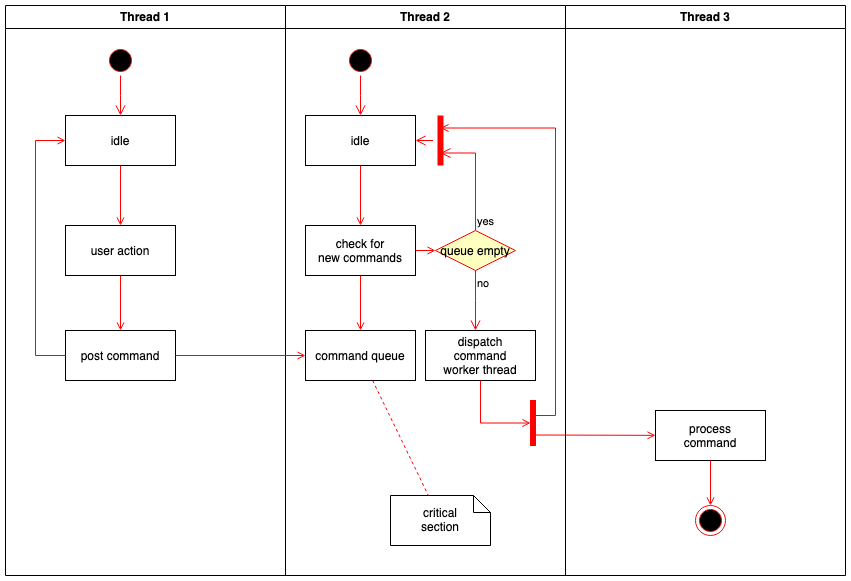

The diagram above was exported from draw.io. Its source (the exported page's mxGraphModel, read from the mxfile embedded in the PNG):
<mxGraphModel dx="861" dy="666" grid="1" gridSize="10" guides="1" tooltips="1" connect="1" arrows="1" fold="1" page="1" pageScale="1" pageWidth="1169" pageHeight="827" math="0" shadow="0">
  <root>
    <mxCell id="0" />
    <mxCell id="1" parent="0" />
    <mxCell id="gqa0apMoWVq1vTHhzvsS-1" value="Thread 1" style="swimlane;whiteSpace=wrap" vertex="1" parent="1">
      <mxGeometry x="20" y="20" width="280" height="570" as="geometry" />
    </mxCell>
    <mxCell id="gqa0apMoWVq1vTHhzvsS-2" value="" style="ellipse;shape=startState;fillColor=#000000;strokeColor=#ff0000;" vertex="1" parent="gqa0apMoWVq1vTHhzvsS-1">
      <mxGeometry x="100" y="40" width="30" height="30" as="geometry" />
    </mxCell>
    <mxCell id="gqa0apMoWVq1vTHhzvsS-3" value="" style="edgeStyle=elbowEdgeStyle;elbow=horizontal;verticalAlign=bottom;endArrow=open;endSize=8;strokeColor=#FF0000;endFill=1;rounded=0" edge="1" parent="gqa0apMoWVq1vTHhzvsS-1" source="gqa0apMoWVq1vTHhzvsS-2" target="gqa0apMoWVq1vTHhzvsS-4">
      <mxGeometry x="100" y="40" as="geometry">
        <mxPoint x="115" y="110" as="targetPoint" />
      </mxGeometry>
    </mxCell>
    <mxCell id="gqa0apMoWVq1vTHhzvsS-4" value="idle" style="" vertex="1" parent="gqa0apMoWVq1vTHhzvsS-1">
      <mxGeometry x="60" y="110" width="110" height="50" as="geometry" />
    </mxCell>
    <mxCell id="gqa0apMoWVq1vTHhzvsS-5" value="user action" style="" vertex="1" parent="gqa0apMoWVq1vTHhzvsS-1">
      <mxGeometry x="60" y="220" width="110" height="50" as="geometry" />
    </mxCell>
    <mxCell id="gqa0apMoWVq1vTHhzvsS-6" value="" style="endArrow=open;strokeColor=#FF0000;endFill=1;rounded=0" edge="1" parent="gqa0apMoWVq1vTHhzvsS-1" source="gqa0apMoWVq1vTHhzvsS-4" target="gqa0apMoWVq1vTHhzvsS-5">
      <mxGeometry relative="1" as="geometry" />
    </mxCell>
    <mxCell id="gqa0apMoWVq1vTHhzvsS-7" value="post command" style="" vertex="1" parent="gqa0apMoWVq1vTHhzvsS-1">
      <mxGeometry x="60" y="325" width="110" height="50" as="geometry" />
    </mxCell>
    <mxCell id="gqa0apMoWVq1vTHhzvsS-8" value="" style="endArrow=open;strokeColor=#FF0000;endFill=1;rounded=0" edge="1" parent="gqa0apMoWVq1vTHhzvsS-1" source="gqa0apMoWVq1vTHhzvsS-5" target="gqa0apMoWVq1vTHhzvsS-7">
      <mxGeometry relative="1" as="geometry" />
    </mxCell>
    <mxCell id="gqa0apMoWVq1vTHhzvsS-9" value="" style="edgeStyle=elbowEdgeStyle;elbow=horizontal;strokeColor=#FF0000;endArrow=open;endFill=1;rounded=0" edge="1" parent="gqa0apMoWVq1vTHhzvsS-1" source="gqa0apMoWVq1vTHhzvsS-7" target="gqa0apMoWVq1vTHhzvsS-4">
      <mxGeometry width="100" height="100" relative="1" as="geometry">
        <mxPoint x="160" y="290" as="sourcePoint" />
        <mxPoint x="260" y="190" as="targetPoint" />
        <Array as="points">
          <mxPoint x="30" y="250" />
        </Array>
      </mxGeometry>
    </mxCell>
    <mxCell id="gqa0apMoWVq1vTHhzvsS-10" value="Thread 2" style="swimlane;whiteSpace=wrap" vertex="1" parent="1">
      <mxGeometry x="300" y="20" width="280" height="570" as="geometry" />
    </mxCell>
    <mxCell id="gqa0apMoWVq1vTHhzvsS-11" value="" style="ellipse;shape=startState;fillColor=#000000;strokeColor=#ff0000;" vertex="1" parent="gqa0apMoWVq1vTHhzvsS-10">
      <mxGeometry x="60" y="40" width="30" height="30" as="geometry" />
    </mxCell>
    <mxCell id="gqa0apMoWVq1vTHhzvsS-12" value="" style="edgeStyle=elbowEdgeStyle;elbow=horizontal;verticalAlign=bottom;endArrow=open;endSize=8;strokeColor=#FF0000;endFill=1;rounded=0" edge="1" parent="gqa0apMoWVq1vTHhzvsS-10" source="gqa0apMoWVq1vTHhzvsS-11" target="gqa0apMoWVq1vTHhzvsS-13">
      <mxGeometry x="40" y="20" as="geometry">
        <mxPoint x="55" y="90" as="targetPoint" />
      </mxGeometry>
    </mxCell>
    <mxCell id="gqa0apMoWVq1vTHhzvsS-13" value="idle" style="" vertex="1" parent="gqa0apMoWVq1vTHhzvsS-10">
      <mxGeometry x="20" y="110" width="110" height="50" as="geometry" />
    </mxCell>
    <mxCell id="gqa0apMoWVq1vTHhzvsS-14" value="check for &#10;new commands" style="" vertex="1" parent="gqa0apMoWVq1vTHhzvsS-10">
      <mxGeometry x="20" y="220" width="110" height="50" as="geometry" />
    </mxCell>
    <mxCell id="gqa0apMoWVq1vTHhzvsS-15" value="" style="endArrow=open;strokeColor=#FF0000;endFill=1;rounded=0" edge="1" parent="gqa0apMoWVq1vTHhzvsS-10" source="gqa0apMoWVq1vTHhzvsS-13" target="gqa0apMoWVq1vTHhzvsS-14">
      <mxGeometry relative="1" as="geometry" />
    </mxCell>
    <mxCell id="gqa0apMoWVq1vTHhzvsS-16" value="command queue" style="" vertex="1" parent="gqa0apMoWVq1vTHhzvsS-10">
      <mxGeometry x="20" y="325" width="110" height="50" as="geometry" />
    </mxCell>
    <mxCell id="gqa0apMoWVq1vTHhzvsS-17" value="" style="endArrow=open;strokeColor=#FF0000;endFill=1;rounded=0" edge="1" parent="gqa0apMoWVq1vTHhzvsS-10" source="gqa0apMoWVq1vTHhzvsS-14" target="gqa0apMoWVq1vTHhzvsS-16">
      <mxGeometry relative="1" as="geometry" />
    </mxCell>
    <mxCell id="gqa0apMoWVq1vTHhzvsS-18" value="queue empty" style="rhombus;fillColor=#ffffc0;strokeColor=#ff0000;" vertex="1" parent="gqa0apMoWVq1vTHhzvsS-10">
      <mxGeometry x="150" y="225" width="80" height="40" as="geometry" />
    </mxCell>
    <mxCell id="gqa0apMoWVq1vTHhzvsS-19" value="yes" style="edgeStyle=elbowEdgeStyle;elbow=horizontal;align=left;verticalAlign=bottom;endArrow=open;endSize=8;strokeColor=#FF0000;exitX=0.5;exitY=0;endFill=1;rounded=0;entryX=0.75;entryY=0.5;entryPerimeter=0" edge="1" parent="gqa0apMoWVq1vTHhzvsS-10" source="gqa0apMoWVq1vTHhzvsS-18" target="gqa0apMoWVq1vTHhzvsS-22">
      <mxGeometry x="-1" relative="1" as="geometry">
        <mxPoint x="160" y="150" as="targetPoint" />
        <Array as="points">
          <mxPoint x="190" y="180" />
        </Array>
      </mxGeometry>
    </mxCell>
    <mxCell id="gqa0apMoWVq1vTHhzvsS-20" value="no" style="edgeStyle=elbowEdgeStyle;elbow=horizontal;align=left;verticalAlign=top;endArrow=open;endSize=8;strokeColor=#FF0000;endFill=1;rounded=0" edge="1" parent="gqa0apMoWVq1vTHhzvsS-10" source="gqa0apMoWVq1vTHhzvsS-18" target="gqa0apMoWVq1vTHhzvsS-24">
      <mxGeometry x="-1" relative="1" as="geometry">
        <mxPoint x="190" y="305" as="targetPoint" />
      </mxGeometry>
    </mxCell>
    <mxCell id="gqa0apMoWVq1vTHhzvsS-21" value="" style="endArrow=open;strokeColor=#FF0000;endFill=1;rounded=0" edge="1" parent="gqa0apMoWVq1vTHhzvsS-10" source="gqa0apMoWVq1vTHhzvsS-14" target="gqa0apMoWVq1vTHhzvsS-18">
      <mxGeometry relative="1" as="geometry" />
    </mxCell>
    <mxCell id="gqa0apMoWVq1vTHhzvsS-22" value="" style="shape=line;strokeWidth=6;strokeColor=#ff0000;rotation=90" vertex="1" parent="gqa0apMoWVq1vTHhzvsS-10">
      <mxGeometry x="130" y="127.5" width="50" height="15" as="geometry" />
    </mxCell>
    <mxCell id="gqa0apMoWVq1vTHhzvsS-23" value="" style="edgeStyle=elbowEdgeStyle;elbow=horizontal;verticalAlign=bottom;endArrow=open;endSize=8;strokeColor=#FF0000;endFill=1;rounded=0" edge="1" parent="gqa0apMoWVq1vTHhzvsS-10" source="gqa0apMoWVq1vTHhzvsS-22" target="gqa0apMoWVq1vTHhzvsS-13">
      <mxGeometry x="130" y="90" as="geometry">
        <mxPoint x="230" y="140" as="targetPoint" />
      </mxGeometry>
    </mxCell>
    <mxCell id="gqa0apMoWVq1vTHhzvsS-24" value="dispatch&#10;command&#10;worker thread" style="" vertex="1" parent="gqa0apMoWVq1vTHhzvsS-10">
      <mxGeometry x="140" y="325" width="110" height="50" as="geometry" />
    </mxCell>
    <mxCell id="gqa0apMoWVq1vTHhzvsS-25" value="critical&#10;section" style="shape=note;whiteSpace=wrap;size=17" vertex="1" parent="gqa0apMoWVq1vTHhzvsS-10">
      <mxGeometry x="105" y="490" width="100" height="50" as="geometry" />
    </mxCell>
    <mxCell id="gqa0apMoWVq1vTHhzvsS-26" value="" style="endArrow=none;strokeColor=#FF0000;endFill=0;rounded=0;dashed=1" edge="1" parent="gqa0apMoWVq1vTHhzvsS-10" source="gqa0apMoWVq1vTHhzvsS-16" target="gqa0apMoWVq1vTHhzvsS-25">
      <mxGeometry relative="1" as="geometry" />
    </mxCell>
    <mxCell id="gqa0apMoWVq1vTHhzvsS-27" value="" style="whiteSpace=wrap;strokeColor=#FF0000;fillColor=#FF0000" vertex="1" parent="gqa0apMoWVq1vTHhzvsS-10">
      <mxGeometry x="245" y="395" width="5" height="45" as="geometry" />
    </mxCell>
    <mxCell id="gqa0apMoWVq1vTHhzvsS-28" value="" style="edgeStyle=elbowEdgeStyle;elbow=horizontal;entryX=0;entryY=0.5;strokeColor=#FF0000;endArrow=open;endFill=1;rounded=0" edge="1" parent="gqa0apMoWVq1vTHhzvsS-10" source="gqa0apMoWVq1vTHhzvsS-24" target="gqa0apMoWVq1vTHhzvsS-27">
      <mxGeometry width="100" height="100" relative="1" as="geometry">
        <mxPoint x="60" y="480" as="sourcePoint" />
        <mxPoint x="160" y="380" as="targetPoint" />
        <Array as="points">
          <mxPoint x="195" y="400" />
        </Array>
      </mxGeometry>
    </mxCell>
    <mxCell id="gqa0apMoWVq1vTHhzvsS-29" value="Thread 3" style="swimlane;whiteSpace=wrap" vertex="1" parent="1">
      <mxGeometry x="580" y="20" width="280" height="570" as="geometry" />
    </mxCell>
    <mxCell id="gqa0apMoWVq1vTHhzvsS-30" value="process&#10;command" style="" vertex="1" parent="gqa0apMoWVq1vTHhzvsS-29">
      <mxGeometry x="90" y="405" width="110" height="50" as="geometry" />
    </mxCell>
    <mxCell id="gqa0apMoWVq1vTHhzvsS-31" value="" style="edgeStyle=elbowEdgeStyle;elbow=horizontal;strokeColor=#FF0000;endArrow=open;endFill=1;rounded=0;entryX=0.25;entryY=0.5;entryPerimeter=0" edge="1" parent="gqa0apMoWVq1vTHhzvsS-29" target="gqa0apMoWVq1vTHhzvsS-22">
      <mxGeometry width="100" height="100" relative="1" as="geometry">
        <mxPoint x="-30" y="410" as="sourcePoint" />
        <mxPoint x="-120" y="120" as="targetPoint" />
        <Array as="points">
          <mxPoint x="-10" y="135" />
        </Array>
      </mxGeometry>
    </mxCell>
    <mxCell id="gqa0apMoWVq1vTHhzvsS-32" value="" style="edgeStyle=none;strokeColor=#FF0000;endArrow=open;endFill=1;rounded=0" edge="1" parent="gqa0apMoWVq1vTHhzvsS-29" target="gqa0apMoWVq1vTHhzvsS-30">
      <mxGeometry width="100" height="100" relative="1" as="geometry">
        <mxPoint x="-30" y="429.5" as="sourcePoint" />
        <mxPoint x="90" y="429.5" as="targetPoint" />
      </mxGeometry>
    </mxCell>
    <mxCell id="gqa0apMoWVq1vTHhzvsS-33" value="" style="ellipse;shape=endState;fillColor=#000000;strokeColor=#ff0000" vertex="1" parent="gqa0apMoWVq1vTHhzvsS-29">
      <mxGeometry x="130" y="500" width="30" height="30" as="geometry" />
    </mxCell>
    <mxCell id="gqa0apMoWVq1vTHhzvsS-34" value="" style="endArrow=open;strokeColor=#FF0000;endFill=1;rounded=0" edge="1" parent="gqa0apMoWVq1vTHhzvsS-29" source="gqa0apMoWVq1vTHhzvsS-30" target="gqa0apMoWVq1vTHhzvsS-33">
      <mxGeometry relative="1" as="geometry" />
    </mxCell>
    <mxCell id="gqa0apMoWVq1vTHhzvsS-35" value="" style="endArrow=open;strokeColor=#FF0000;endFill=1;rounded=0" edge="1" parent="1" source="gqa0apMoWVq1vTHhzvsS-7" target="gqa0apMoWVq1vTHhzvsS-16">
      <mxGeometry relative="1" as="geometry" />
    </mxCell>
  </root>
</mxGraphModel>